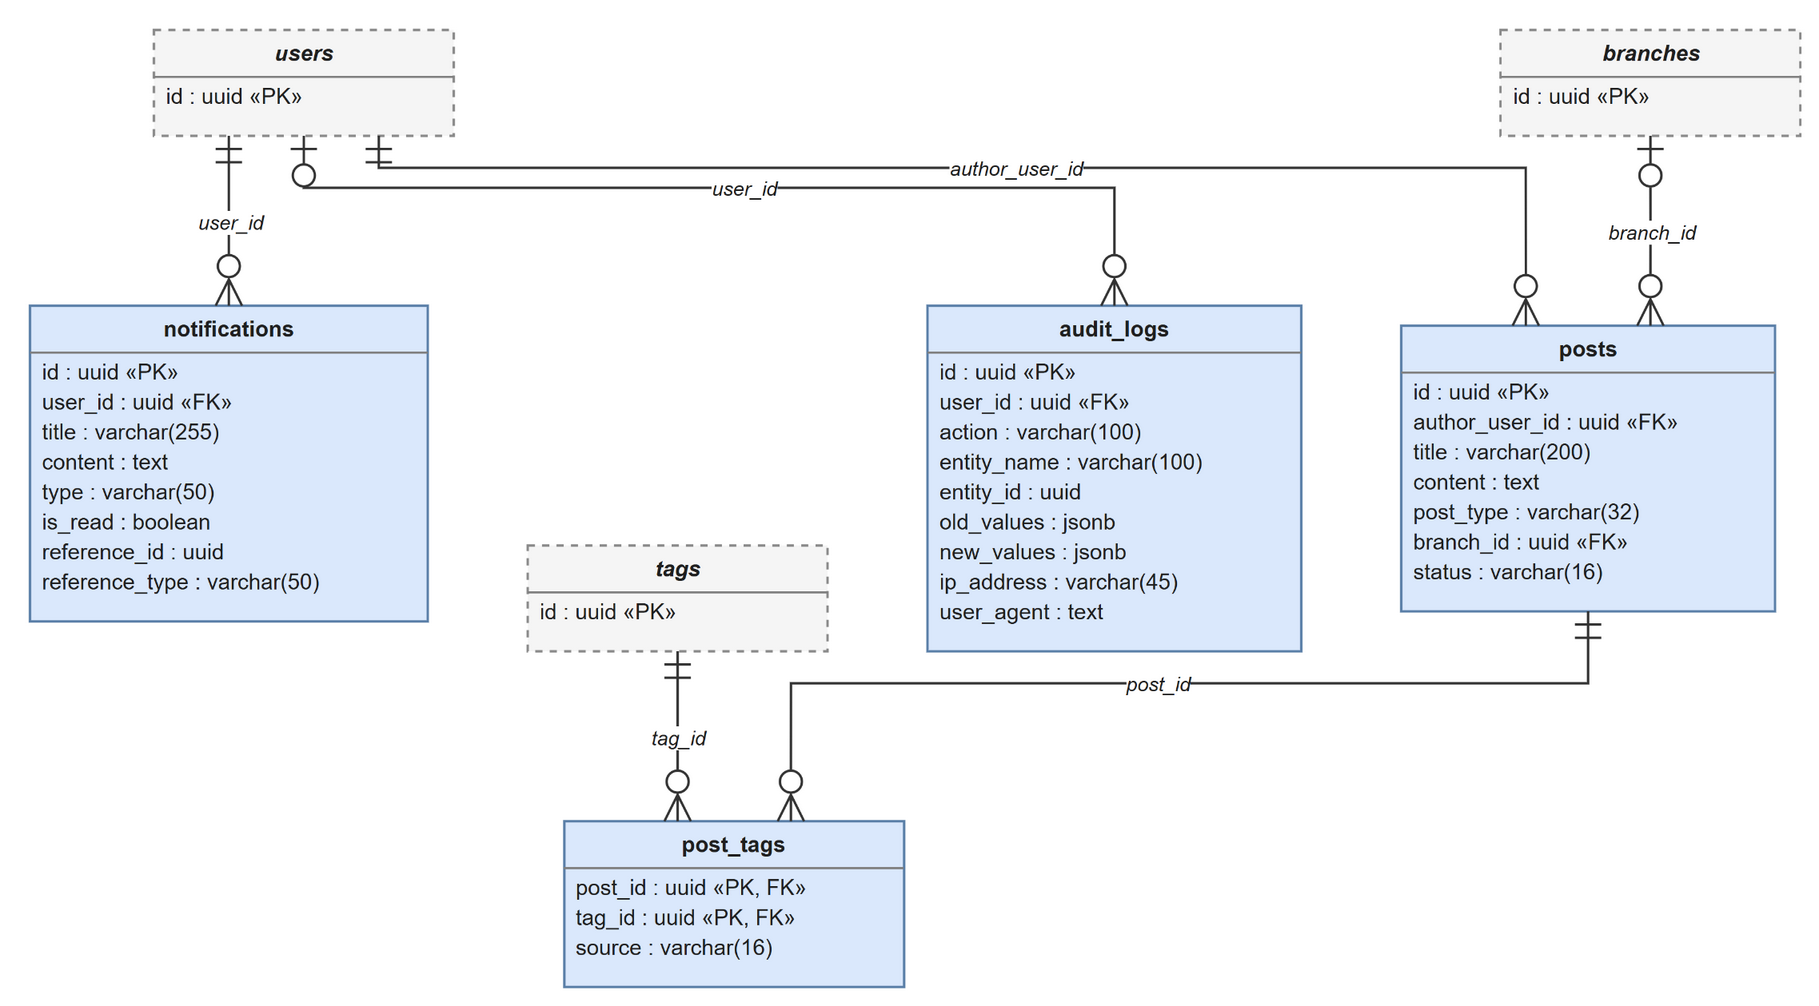

The diagram above was exported from draw.io. Its source (the exported page's mxGraphModel, read from the mxfile embedded in the PNG):
<mxGraphModel grid="0" gridSize="10" guides="1" tooltips="1" connect="1" arrows="1" fold="0" page="0" pageScale="1" pageWidth="850" pageHeight="1100" math="0" shadow="0">
  <root>
    <mxCell id="0" />
    <mxCell id="1" parent="0" />
    <mxCell id="posts" parent="1" style="html=1;whiteSpace=wrap;overflow=fill;verticalAlign=top;align=left;fontSize=11;fontColor=#1f1f1f;fillColor=#dae8fc;strokeColor=#5a7fa8;strokeWidth=1.2;" value="&lt;div style=&quot;text-align:center;line-height:16px;margin-top:4px;&quot;&gt;&lt;b&gt;posts&lt;/b&gt;&lt;/div&gt;&lt;hr size=&quot;1&quot; style=&quot;border-style:solid;margin:3px 0 2px 0;&quot;/&gt;&lt;div style=&quot;text-align:left;line-height:15px;margin-left:6px;&quot;&gt;id : uuid «PK»&lt;br&gt;author_user_id : uuid «FK»&lt;br&gt;title : varchar(200)&lt;br&gt;content : text&lt;br&gt;post_type : varchar(32)&lt;br&gt;branch_id : uuid «FK»&lt;br&gt;status : varchar(16)&lt;/div&gt;" vertex="1">
      <mxGeometry height="143" width="187" x="698" y="160" as="geometry" />
    </mxCell>
    <mxCell id="post_tags" parent="1" style="html=1;whiteSpace=wrap;overflow=fill;verticalAlign=top;align=left;fontSize=11;fontColor=#1f1f1f;fillColor=#dae8fc;strokeColor=#5a7fa8;strokeWidth=1.2;" value="&lt;div style=&quot;text-align:center;line-height:16px;margin-top:4px;&quot;&gt;&lt;b&gt;post_tags&lt;/b&gt;&lt;/div&gt;&lt;hr size=&quot;1&quot; style=&quot;border-style:solid;margin:3px 0 2px 0;&quot;/&gt;&lt;div style=&quot;text-align:left;line-height:15px;margin-left:6px;&quot;&gt;post_id : uuid «PK, FK»&lt;br&gt;tag_id : uuid «PK, FK»&lt;br&gt;source : varchar(16)&lt;/div&gt;" vertex="1">
      <mxGeometry height="83" width="170" x="279.33" y="408" as="geometry" />
    </mxCell>
    <mxCell id="notifications" parent="1" style="html=1;whiteSpace=wrap;overflow=fill;verticalAlign=top;align=left;fontSize=11;fontColor=#1f1f1f;fillColor=#dae8fc;strokeColor=#5a7fa8;strokeWidth=1.2;" value="&lt;div style=&quot;text-align:center;line-height:16px;margin-top:4px;&quot;&gt;&lt;b&gt;notifications&lt;/b&gt;&lt;/div&gt;&lt;hr size=&quot;1&quot; style=&quot;border-style:solid;margin:3px 0 2px 0;&quot;/&gt;&lt;div style=&quot;text-align:left;line-height:15px;margin-left:6px;&quot;&gt;id : uuid «PK»&lt;br&gt;user_id : uuid «FK»&lt;br&gt;title : varchar(255)&lt;br&gt;content : text&lt;br&gt;type : varchar(50)&lt;br&gt;is_read : boolean&lt;br&gt;reference_id : uuid&lt;br&gt;reference_type : varchar(50)&lt;/div&gt;" vertex="1">
      <mxGeometry height="158" width="199" x="12" y="150" as="geometry" />
    </mxCell>
    <mxCell id="audit_logs" parent="1" style="html=1;whiteSpace=wrap;overflow=fill;verticalAlign=top;align=left;fontSize=11;fontColor=#1f1f1f;fillColor=#dae8fc;strokeColor=#5a7fa8;strokeWidth=1.2;" value="&lt;div style=&quot;text-align:center;line-height:16px;margin-top:4px;&quot;&gt;&lt;b&gt;audit_logs&lt;/b&gt;&lt;/div&gt;&lt;hr size=&quot;1&quot; style=&quot;border-style:solid;margin:3px 0 2px 0;&quot;/&gt;&lt;div style=&quot;text-align:left;line-height:15px;margin-left:6px;&quot;&gt;id : uuid «PK»&lt;br&gt;user_id : uuid «FK»&lt;br&gt;action : varchar(100)&lt;br&gt;entity_name : varchar(100)&lt;br&gt;entity_id : uuid&lt;br&gt;old_values : jsonb&lt;br&gt;new_values : jsonb&lt;br&gt;ip_address : varchar(45)&lt;br&gt;user_agent : text&lt;/div&gt;" vertex="1">
      <mxGeometry height="173" width="187" x="461" y="150" as="geometry" />
    </mxCell>
    <mxCell id="branches" parent="1" style="html=1;whiteSpace=wrap;overflow=fill;verticalAlign=top;align=left;fontSize=11;fontColor=#1f1f1f;fillColor=#f5f5f5;strokeColor=#8a8a8a;strokeWidth=1.2;dashed=1;" value="&lt;div style=&quot;text-align:center;line-height:16px;margin-top:4px;&quot;&gt;&lt;i&gt;&lt;b&gt;branches&lt;/b&gt;&lt;/i&gt;&lt;/div&gt;&lt;hr size=&quot;1&quot; style=&quot;border-style:solid;margin:3px 0 2px 0;&quot;/&gt;&lt;div style=&quot;text-align:left;line-height:15px;margin-left:6px;&quot;&gt;id : uuid «PK»&lt;/div&gt;" vertex="1">
      <mxGeometry height="53" width="150" x="747.67" y="12" as="geometry" />
    </mxCell>
    <mxCell id="tags" parent="1" style="html=1;whiteSpace=wrap;overflow=fill;verticalAlign=top;align=left;fontSize=11;fontColor=#1f1f1f;fillColor=#f5f5f5;strokeColor=#8a8a8a;strokeWidth=1.2;dashed=1;" value="&lt;div style=&quot;text-align:center;line-height:16px;margin-top:4px;&quot;&gt;&lt;i&gt;&lt;b&gt;tags&lt;/b&gt;&lt;/i&gt;&lt;/div&gt;&lt;hr size=&quot;1&quot; style=&quot;border-style:solid;margin:3px 0 2px 0;&quot;/&gt;&lt;div style=&quot;text-align:left;line-height:15px;margin-left:6px;&quot;&gt;id : uuid «PK»&lt;/div&gt;" vertex="1">
      <mxGeometry height="53" width="150" x="261" y="270" as="geometry" />
    </mxCell>
    <mxCell id="users" parent="1" style="html=1;whiteSpace=wrap;overflow=fill;verticalAlign=top;align=left;fontSize=11;fontColor=#1f1f1f;fillColor=#f5f5f5;strokeColor=#8a8a8a;strokeWidth=1.2;dashed=1;" value="&lt;div style=&quot;text-align:center;line-height:16px;margin-top:4px;&quot;&gt;&lt;i&gt;&lt;b&gt;users&lt;/b&gt;&lt;/i&gt;&lt;/div&gt;&lt;hr size=&quot;1&quot; style=&quot;border-style:solid;margin:3px 0 2px 0;&quot;/&gt;&lt;div style=&quot;text-align:left;line-height:15px;margin-left:6px;&quot;&gt;id : uuid «PK»&lt;/div&gt;" vertex="1">
      <mxGeometry height="53" width="150" x="74" y="12" as="geometry" />
    </mxCell>
    <mxCell id="erd06_e0" edge="1" parent="1" source="users" style="rounded=0;orthogonalLoop=1;html=1;strokeColor=#333333;strokeWidth=1.2;jettySize=auto;startArrow=ERmandOne;endArrow=ERzeroToMany;startFill=0;endFill=0;startSize=11;endSize=11;exitX=0.75;exitY=1;entryX=0.3333;entryY=0;edgeStyle=orthogonalEdgeStyle;" target="posts" value="">
      <mxGeometry relative="1" as="geometry">
        <Array as="points">
          <mxPoint x="186.5" y="81" />
          <mxPoint x="760.33" y="81" />
        </Array>
      </mxGeometry>
    </mxCell>
    <mxCell id="erd06_e1" edge="1" parent="1" source="branches" style="rounded=0;orthogonalLoop=1;html=1;strokeColor=#333333;strokeWidth=1.2;jettySize=auto;startArrow=ERzeroToOne;endArrow=ERzeroToMany;startFill=0;endFill=0;startSize=11;endSize=11;exitX=0.5;exitY=1;entryX=0.6667;entryY=0;edgeStyle=orthogonalEdgeStyle;" target="posts" value="">
      <mxGeometry relative="1" as="geometry">
        <Array as="points">
          <mxPoint x="822.67" y="112.5" />
        </Array>
      </mxGeometry>
    </mxCell>
    <mxCell id="erd06_e2" edge="1" parent="1" source="posts" style="rounded=0;orthogonalLoop=1;html=1;strokeColor=#333333;strokeWidth=1.2;jettySize=auto;startArrow=ERmandOne;endArrow=ERzeroToMany;startFill=0;endFill=0;startSize=11;endSize=11;exitX=0.5;exitY=1;entryX=0.6667;entryY=0;edgeStyle=orthogonalEdgeStyle;" target="post_tags" value="">
      <mxGeometry relative="1" as="geometry">
        <Array as="points">
          <mxPoint x="791.5" y="339" />
          <mxPoint x="392.67" y="339" />
        </Array>
      </mxGeometry>
    </mxCell>
    <mxCell id="erd06_e3" edge="1" parent="1" source="tags" style="rounded=0;orthogonalLoop=1;html=1;strokeColor=#333333;strokeWidth=1.2;jettySize=auto;startArrow=ERmandOne;endArrow=ERzeroToMany;startFill=0;endFill=0;startSize=11;endSize=11;exitX=0.5;exitY=1;entryX=0.3334;entryY=0;edgeStyle=orthogonalEdgeStyle;" target="post_tags" value="">
      <mxGeometry relative="1" as="geometry">
        <Array as="points">
          <mxPoint x="336" y="365.5" />
        </Array>
      </mxGeometry>
    </mxCell>
    <mxCell id="erd06_e4" edge="1" parent="1" source="users" style="rounded=0;orthogonalLoop=1;html=1;strokeColor=#333333;strokeWidth=1.2;jettySize=auto;startArrow=ERmandOne;endArrow=ERzeroToMany;startFill=0;endFill=0;startSize=11;endSize=11;exitX=0.25;exitY=1;entryX=0.5;entryY=0;edgeStyle=orthogonalEdgeStyle;" target="notifications" value="">
      <mxGeometry relative="1" as="geometry">
        <Array as="points">
          <mxPoint x="111.5" y="107.5" />
        </Array>
      </mxGeometry>
    </mxCell>
    <mxCell id="erd06_e5" edge="1" parent="1" source="users" style="rounded=0;orthogonalLoop=1;html=1;strokeColor=#333333;strokeWidth=1.2;jettySize=auto;startArrow=ERzeroToOne;endArrow=ERzeroToMany;startFill=0;endFill=0;startSize=11;endSize=11;exitX=0.5;exitY=1;entryX=0.5;entryY=0;edgeStyle=orthogonalEdgeStyle;" target="audit_logs" value="">
      <mxGeometry relative="1" as="geometry">
        <Array as="points">
          <mxPoint x="149" y="91" />
          <mxPoint x="554.5" y="91" />
        </Array>
      </mxGeometry>
    </mxCell>
    <mxCell id="erd06_e0_m" value="author_user_id" style="edgeLabel;html=1;align=center;verticalAlign=middle;resizable=0;points=[];fontSize=11;labelBackgroundColor=#ffffff;fontColor=#1f1f1f;fontStyle=2;fontSize=10;" vertex="1" connectable="0" parent="erd06_e0">
      <mxGeometry x="0" relative="1" as="geometry">
        <mxPoint x="0" y="0" as="offset" />
      </mxGeometry>
    </mxCell>
    <mxCell id="erd06_e1_m" value="branch_id" style="edgeLabel;html=1;align=center;verticalAlign=middle;resizable=0;points=[];fontSize=11;labelBackgroundColor=#ffffff;fontColor=#1f1f1f;fontStyle=2;fontSize=10;" vertex="1" connectable="0" parent="erd06_e1">
      <mxGeometry x="0" relative="1" as="geometry">
        <mxPoint x="0" y="0" as="offset" />
      </mxGeometry>
    </mxCell>
    <mxCell id="erd06_e2_m" value="post_id" style="edgeLabel;html=1;align=center;verticalAlign=middle;resizable=0;points=[];fontSize=11;labelBackgroundColor=#ffffff;fontColor=#1f1f1f;fontStyle=2;fontSize=10;" vertex="1" connectable="0" parent="erd06_e2">
      <mxGeometry x="0" relative="1" as="geometry">
        <mxPoint x="0" y="0" as="offset" />
      </mxGeometry>
    </mxCell>
    <mxCell id="erd06_e3_m" value="tag_id" style="edgeLabel;html=1;align=center;verticalAlign=middle;resizable=0;points=[];fontSize=11;labelBackgroundColor=#ffffff;fontColor=#1f1f1f;fontStyle=2;fontSize=10;" vertex="1" connectable="0" parent="erd06_e3">
      <mxGeometry x="0" relative="1" as="geometry">
        <mxPoint x="0" y="0" as="offset" />
      </mxGeometry>
    </mxCell>
    <mxCell id="erd06_e4_m" value="user_id" style="edgeLabel;html=1;align=center;verticalAlign=middle;resizable=0;points=[];fontSize=11;labelBackgroundColor=#ffffff;fontColor=#1f1f1f;fontStyle=2;fontSize=10;" vertex="1" connectable="0" parent="erd06_e4">
      <mxGeometry x="0" relative="1" as="geometry">
        <mxPoint x="0" y="0" as="offset" />
      </mxGeometry>
    </mxCell>
    <mxCell id="erd06_e5_m" value="user_id" style="edgeLabel;html=1;align=center;verticalAlign=middle;resizable=0;points=[];fontSize=11;labelBackgroundColor=#ffffff;fontColor=#1f1f1f;fontStyle=2;fontSize=10;" vertex="1" connectable="0" parent="erd06_e5">
      <mxGeometry x="0" relative="1" as="geometry">
        <mxPoint x="0" y="0" as="offset" />
      </mxGeometry>
    </mxCell>
  </root>
</mxGraphModel>